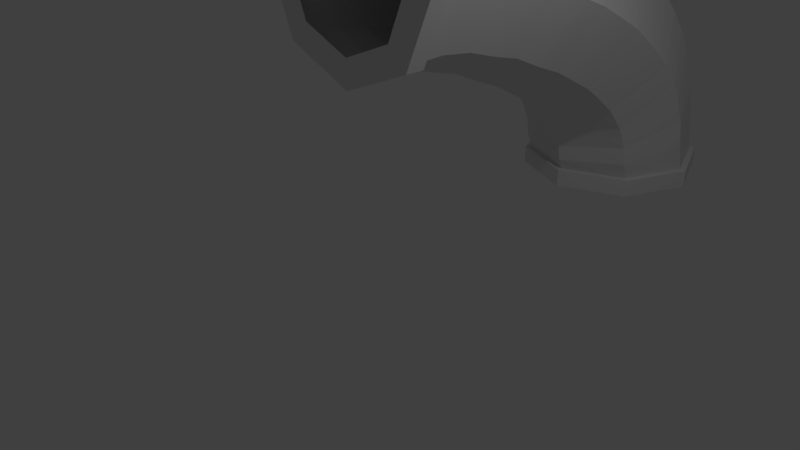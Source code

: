# Source: Pipe_Piece_3.blend  (saved by Blender 2.79.0; exported with 4.5.12 LTS)
import bpy
from mathutils import Matrix  # noqa: F401  (used for matrix-valued properties, if any)

bpy.ops.wm.read_factory_settings(use_empty=True)
scene = bpy.context.scene
scene.name = 'Scene'

# ---- collections
col_collection_1 = bpy.data.collections.new('Collection 1'); scene.collection.children.link(col_collection_1)

# ---- world
world_world = bpy.data.worlds.new('World'); scene.world = world_world
world_world.color = (0.05088, 0.05088, 0.05088)
world_world.use_sun_shadow = False
world_world.sun_shadow_jitter_overblur = 0.0
world_world.cycles.sampling_method = 'MANUAL'

# ---- cameras
cam_camera = bpy.data.cameras.new('Camera')
cam_camera.clip_end = 100.0
cam_camera.lens = 35.0
cam_camera.sensor_width = 32.0
cam_camera.sensor_height = 18.0
cam_camera.ortho_scale = 7.314
cam_camera.dof.focus_distance = 0.0
cam_camera.dof.aperture_fstop = 128.0

# ---- lights
light_lamp = bpy.data.lights.new('Lamp', 'POINT')
light_lamp.transmission_factor = 0.0
light_lamp.cutoff_distance = 30.0
light_lamp.energy = 100.0
light_lamp.shadow_buffer_clip_start = 1.001
light_lamp.shadow_soft_size = 0.1
light_lamp.shadow_maximum_resolution = 0.006
light_lamp.use_absolute_resolution = True

# ---- meshes
me_cylinder_001 = bpy.data.meshes.new('Cylinder.001')
me_cylinder_001.from_pydata([(0.0, -2.959, -2.513), (0.0, 1.0, 2.815), (0.7071, -2.96, -2.221), (0.7071, 0.7071, 2.815), (1.0, -2.964, -1.513), (1.0, 3.561e-08, 2.815), (0.7071, -2.968, -0.8064), (0.7071, -0.7071, 2.815), (-8.742e-08, -2.969, -0.5135), (-8.742e-08, -1.0, 2.815), (-0.7071, -2.968, -0.8064), (-0.7071, -0.7071, 2.815), (-1.0, -2.964, -1.513), (-1.0, 9.125e-08, 2.815), (-0.7071, -2.96, -2.221), (-0.7071, 0.7071, 2.815), (-6.725e-08, -0.7692, 2.815), (-6.725e-08, -2.968, -0.7443), (0.5439, -0.5439, 2.815), (0.5439, -2.967, -0.9696), (0.5439, 0.5439, 2.815), (0.5439, -2.961, -2.057), (0.0, 0.7692, 2.815), (0.0, -2.96, -2.283), (-0.5439, -0.5439, 2.815), (-0.5439, -2.967, -0.9696), (-0.5439, 0.5439, 2.815), (-0.5439, -2.961, -2.057), (-0.7692, 8.85e-08, 2.815), (-0.7692, -2.964, -1.513), (0.7692, 4.57e-08, 2.815), (0.7692, -2.964, -1.513), (0.0, -2.756, -2.512), (0.0, 1.0, 2.612), (0.7071, 0.7071, 2.612), (0.7071, -2.758, -2.219), (1.0, 5.591e-08, 2.612), (1.0, -2.762, -1.512), (0.7071, -0.7071, 2.612), (0.7071, -2.766, -0.8053), (-8.742e-08, -1.0, 2.612), (-8.742e-08, -2.767, -0.5124), (-0.7071, -0.7071, 2.612), (-0.7071, -2.766, -0.8053), (-1.0, 1.115e-07, 2.612), (-1.0, -2.762, -1.512), (-0.7071, 0.7071, 2.612), (-0.7071, -2.758, -2.219), (0.7574, 0.7574, 2.815), (0.0, 1.071, 2.815), (0.0, 1.071, 2.612), (0.7574, 0.7574, 2.612), (1.071, 3.539e-08, 2.815), (1.071, 5.588e-08, 2.612), (0.7574, -0.7574, 2.815), (0.7574, -0.7574, 2.612), (-9.22e-08, -1.071, 2.815), (-9.22e-08, -1.071, 2.612), (-0.7574, -0.7574, 2.815), (-0.7574, -0.7574, 2.612), (-1.071, 9.127e-08, 2.815), (-1.071, 1.118e-07, 2.612), (-0.7574, 0.7574, 2.815), (-0.7574, 0.7574, 2.612), (0.7574, -2.758, -2.27), (0.7574, -2.96, -2.271), (1.071, -2.964, -1.513), (1.071, -2.762, -1.512), (0.0, -2.958, -2.585), (0.0, -2.756, -2.583), (-0.7574, -2.758, -2.27), (-0.7574, -2.96, -2.271), (-1.071, -2.762, -1.512), (-1.071, -2.964, -1.513), (-0.7574, -2.766, -0.755), (-0.7574, -2.968, -0.7561), (-9.034e-08, -2.768, -0.4413), (-9.034e-08, -2.97, -0.4424), (0.7574, -2.766, -0.755), (0.7574, -2.968, -0.7561), (0.0, -2.221, -2.396), (0.0, -1.805, -2.303), (0.0, -1.244, -2.031), (0.0, -0.966, -1.84), (0.0, -0.7061, -1.614), (0.0, -0.4729, -1.36), (0.0, -0.2246, -1.047), (0.0, 0.03465, -0.6592), (0.0, 0.1963, -0.3551), (0.0, 0.4044, 0.06295), (0.0, 0.5278, 0.3845), (0.0, 0.7387, 0.9234), (0.0, 0.822, 1.258), (0.0, 0.9551, 1.781), (0.0, 0.9971, 2.123), (0.7071, 0.7064, 2.158), (0.7071, 0.6644, 1.817), (0.7071, 0.5378, 1.328), (0.7071, 0.4545, 0.9942), (0.7071, 0.2543, 0.4894), (0.7071, 0.1309, 0.1679), (0.7071, -0.06228, -0.2176), (0.7071, -0.224, -0.5217), (0.7071, -0.4645, -0.8795), (0.7071, -0.6906, -1.164), (0.7071, -0.8983, -1.393), (0.7071, -1.158, -1.619), (0.7071, -1.408, -1.788), (0.7071, -1.9, -2.026), (0.7071, -2.282, -2.109), (1.0, 0.00456, 2.245), (1.0, -0.03741, 1.903), (1.0, -0.1483, 1.499), (1.0, -0.2316, 1.165), (1.0, -0.4058, 0.7428), (1.0, -0.5292, 0.4213), (1.0, -0.6866, 0.1144), (1.0, -0.8483, -0.1897), (1.0, -1.044, -0.4739), (1.0, -1.216, -0.6908), (1.0, -1.362, -0.8593), (1.0, -1.622, -1.085), (1.0, -1.804, -1.202), (1.0, -2.129, -1.357), (1.0, -2.427, -1.417), (0.7071, -0.6973, 2.331), (0.7071, -0.7392, 1.989), (0.7071, -0.8344, 1.67), (0.7071, -0.9177, 1.336), (0.7071, -1.066, 0.9962), (0.7071, -1.189, 0.6747), (0.7071, -1.311, 0.4463), (0.7071, -1.473, 0.1423), (0.7071, -1.623, -0.06832), (0.7071, -1.742, -0.2176), (0.7071, -1.826, -0.3256), (0.7071, -2.086, -0.5515), (0.7071, -2.199, -0.6154), (0.7071, -2.358, -0.6876), (0.7071, -2.573, -0.7252), (-8.742e-08, -0.988, 2.367), (-8.742e-08, -1.03, 2.025), (-8.742e-08, -1.119, 1.741), (-8.742e-08, -1.202, 1.407), (-8.742e-08, -1.339, 1.101), (-8.742e-08, -1.463, 0.7797), (-8.742e-08, -1.57, 0.5838), (-8.742e-08, -1.731, 0.2798), (-8.742e-08, -1.863, 0.09967), (-8.742e-08, -1.959, -0.02165), (-8.742e-08, -2.018, -0.1046), (-8.742e-08, -2.278, -0.3305), (-8.742e-08, -2.363, -0.3726), (-8.742e-08, -2.453, -0.4104), (-8.742e-08, -2.633, -0.4385), (-0.7071, -0.6973, 2.331), (-0.7071, -0.7392, 1.989), (-0.7071, -0.8344, 1.67), (-0.7071, -0.9177, 1.336), (-0.7071, -1.066, 0.9962), (-0.7071, -1.189, 0.6747), (-0.7071, -1.311, 0.4463), (-0.7071, -1.473, 0.1423), (-0.7071, -1.623, -0.06832), (-0.7071, -1.742, -0.2176), (-0.7071, -1.826, -0.3256), (-0.7071, -2.086, -0.5515), (-0.7071, -2.199, -0.6154), (-0.7071, -2.358, -0.6876), (-0.7071, -2.573, -0.7252), (-1.0, 0.004561, 2.245), (-1.0, -0.03741, 1.903), (-1.0, -0.1483, 1.499), (-1.0, -0.2316, 1.165), (-1.0, -0.4058, 0.7428), (-1.0, -0.5292, 0.4213), (-1.0, -0.6866, 0.1144), (-1.0, -0.8483, -0.1897), (-1.0, -1.044, -0.4739), (-1.0, -1.216, -0.6908), (-1.0, -1.362, -0.8593), (-1.0, -1.622, -1.085), (-1.0, -1.804, -1.202), (-1.0, -2.129, -1.357), (-1.0, -2.427, -1.417), (-0.7071, 0.7064, 2.158), (-0.7071, 0.6644, 1.817), (-0.7071, 0.5378, 1.328), (-0.7071, 0.4545, 0.9942), (-0.7071, 0.2543, 0.4894), (-0.7071, 0.1309, 0.1679), (-0.7071, -0.06228, -0.2176), (-0.7071, -0.224, -0.5217), (-0.7071, -0.4645, -0.8795), (-0.7071, -0.6906, -1.164), (-0.7071, -0.8983, -1.393), (-0.7071, -1.158, -1.619), (-0.7071, -1.408, -1.788), (-0.7071, -1.9, -2.026), (-0.7071, -2.282, -2.109)], [], [(1, 3, 48, 49), (3, 5, 52, 48), (7, 38, 55, 54), (9, 40, 57, 56), (11, 42, 59, 58), (3, 1, 15, 13, 28, 26, 22, 20, 30, 5), (46, 44, 61, 63), (33, 46, 63, 50), (0, 2, 4, 31, 21, 23, 27, 29, 12, 14), (38, 7, 5, 36), (5, 30, 18, 16, 24, 28, 13, 11, 9, 7), (36, 5, 3, 34), (12, 29, 25, 17, 19, 31, 4, 6, 8, 10), (14, 47, 70, 71), (185, 46, 33, 94), (12, 45, 72, 73), (170, 44, 46, 185), (155, 42, 44, 170), (8, 41, 76, 77), (140, 40, 42, 155), (125, 38, 40, 140), (6, 4, 66, 79), (110, 36, 38, 125), (2, 35, 64, 65), (95, 34, 36, 110), (32, 35, 64, 69), (94, 33, 34, 95), (50, 49, 48, 51), (3, 34, 51, 48), (34, 33, 50, 51), (33, 1, 49, 50), (51, 48, 52, 53), (5, 36, 53, 52), (36, 34, 51, 53), (53, 52, 54, 55), (5, 7, 54, 52), (38, 36, 53, 55), (55, 54, 56, 57), (7, 9, 56, 54), (40, 38, 55, 57), (57, 56, 58, 59), (9, 11, 58, 56), (42, 40, 57, 59), (59, 58, 60, 61), (44, 42, 59, 61), (11, 13, 60, 58), (13, 44, 61, 60), (61, 60, 62, 63), (15, 46, 63, 62), (13, 15, 62, 60), (63, 62, 49, 50), (15, 1, 49, 62), (65, 64, 67, 66), (35, 37, 67, 64), (37, 4, 66, 67), (4, 2, 65, 66), (68, 69, 64, 65), (0, 32, 69, 68), (2, 0, 68, 65), (71, 70, 69, 68), (47, 32, 69, 70), (0, 14, 71, 68), (73, 72, 70, 71), (14, 12, 73, 71), (45, 47, 70, 72), (75, 74, 72, 73), (12, 10, 75, 73), (43, 45, 72, 74), (10, 43, 74, 75), (77, 76, 74, 75), (41, 43, 74, 76), (10, 8, 77, 75), (79, 78, 76, 77), (8, 6, 79, 77), (39, 41, 76, 78), (6, 39, 78, 79), (66, 67, 78, 79), (37, 39, 78, 67), (32, 80, 109, 35), (80, 81, 108, 109), (81, 82, 107, 108), (82, 83, 106, 107), (83, 84, 105, 106), (84, 85, 104, 105), (85, 86, 103, 104), (86, 87, 102, 103), (87, 88, 101, 102), (88, 89, 100, 101), (89, 90, 99, 100), (90, 91, 98, 99), (91, 92, 97, 98), (92, 93, 96, 97), (93, 94, 95, 96), (35, 109, 124, 37), (109, 108, 123, 124), (108, 107, 122, 123), (107, 106, 121, 122), (106, 105, 120, 121), (105, 104, 119, 120), (104, 103, 118, 119), (103, 102, 117, 118), (102, 101, 116, 117), (101, 100, 115, 116), (100, 99, 114, 115), (99, 98, 113, 114), (98, 97, 112, 113), (97, 96, 111, 112), (96, 95, 110, 111), (37, 124, 139, 39), (124, 123, 138, 139), (123, 122, 137, 138), (122, 121, 136, 137), (121, 120, 135, 136), (120, 119, 134, 135), (119, 118, 133, 134), (118, 117, 132, 133), (117, 116, 131, 132), (116, 115, 130, 131), (115, 114, 129, 130), (114, 113, 128, 129), (113, 112, 127, 128), (112, 111, 126, 127), (111, 110, 125, 126), (39, 139, 154, 41), (139, 138, 153, 154), (138, 137, 152, 153), (137, 136, 151, 152), (136, 135, 150, 151), (135, 134, 149, 150), (134, 133, 148, 149), (133, 132, 147, 148), (132, 131, 146, 147), (131, 130, 145, 146), (130, 129, 144, 145), (129, 128, 143, 144), (128, 127, 142, 143), (127, 126, 141, 142), (126, 125, 140, 141), (41, 154, 169, 43), (154, 153, 168, 169), (153, 152, 167, 168), (152, 151, 166, 167), (151, 150, 165, 166), (150, 149, 164, 165), (149, 148, 163, 164), (148, 147, 162, 163), (147, 146, 161, 162), (146, 145, 160, 161), (145, 144, 159, 160), (144, 143, 158, 159), (143, 142, 157, 158), (142, 141, 156, 157), (141, 140, 155, 156), (43, 169, 184, 45), (169, 168, 183, 184), (168, 167, 182, 183), (167, 166, 181, 182), (166, 165, 180, 181), (165, 164, 179, 180), (164, 163, 178, 179), (163, 162, 177, 178), (162, 161, 176, 177), (161, 160, 175, 176), (160, 159, 174, 175), (159, 158, 173, 174), (158, 157, 172, 173), (157, 156, 171, 172), (156, 155, 170, 171), (45, 184, 199, 47), (184, 183, 198, 199), (183, 182, 197, 198), (182, 181, 196, 197), (181, 180, 195, 196), (180, 179, 194, 195), (179, 178, 193, 194), (178, 177, 192, 193), (177, 176, 191, 192), (176, 175, 190, 191), (175, 174, 189, 190), (174, 173, 188, 189), (173, 172, 187, 188), (172, 171, 186, 187), (171, 170, 185, 186), (47, 199, 80, 32), (199, 198, 81, 80), (198, 197, 82, 81), (197, 196, 83, 82), (196, 195, 84, 83), (195, 194, 85, 84), (194, 193, 86, 85), (193, 192, 87, 86), (192, 191, 88, 87), (191, 190, 89, 88), (190, 189, 90, 89), (189, 188, 91, 90), (188, 187, 92, 91), (187, 186, 93, 92), (186, 185, 94, 93), (40, 9, 7, 38), (42, 11, 9, 40), (44, 13, 11, 42), (46, 15, 13, 44), (46, 33, 1, 15), (34, 3, 1, 33), (47, 45, 12, 14), (32, 47, 14, 0), (32, 0, 2, 35), (37, 35, 2, 4), (39, 37, 4, 6), (41, 39, 6, 8), (43, 41, 8, 10), (45, 43, 10, 12)])
me_cylinder_001.use_remesh_preserve_volume = False
me_cylinder_001.use_remesh_preserve_attributes = False
me_cylinder_001.use_mirror_vertex_groups = False
me_cylinder_001.update()

# ---- objects
ob_cylinder_001 = bpy.data.objects.new('Cylinder.001', me_cylinder_001)
ob_lamp = bpy.data.objects.new('Lamp', light_lamp)
ob_camera = bpy.data.objects.new('Camera', cam_camera)

# ---- transforms, parenting, visibility, modifiers, constraints
ob_cylinder_001.location = (0.0, 3.362, 3.627)
ob_cylinder_001.rotation_euler = (1.571, -0.0, 0.0)
ob_cylinder_001.scale = (1.3, 1.3, 1.3)
ob_cylinder_001.lineart.crease_threshold = 0.0
ob_lamp.location = (4.076, 1.005, 5.904)
ob_lamp.rotation_euler = (0.6503, 0.05522, 1.866)
ob_lamp.lock_rotations_4d = False
ob_lamp.empty_display_type = 'ARROWS'
ob_lamp.color = (0.0, 0.0, 0.0, 0.0)
ob_lamp.lineart.crease_threshold = 0.0
ob_camera.location = (7.481, -6.508, 5.344)
ob_camera.rotation_euler = (1.109, 0.0, 0.8149)
ob_camera.lock_rotations_4d = False
ob_camera.empty_display_type = 'ARROWS'
ob_camera.color = (0.0, 0.0, 0.0, 0.0)
ob_camera.display_type = 'WIRE'
ob_camera.lineart.crease_threshold = 0.0

# ---- collection membership
col_collection_1.objects.link(ob_cylinder_001)
col_collection_1.objects.link(ob_lamp)
col_collection_1.objects.link(ob_camera)

# ---- scene / render settings (as saved in the file)
scene.camera = ob_camera
scene.frame_start = 1; scene.frame_end = 250; scene.frame_set(1)
scene.render.engine = 'BLENDER_EEVEE_NEXT'
scene.render.resolution_percentage = 50
scene.render.dither_intensity = 0.0
scene.cycles.use_denoising = False
scene.cycles.samples = 128
scene.cycles.sampling_pattern = 'TABULATED_SOBOL'
scene.cycles.use_adaptive_sampling = False
scene.cycles.use_light_tree = False
scene.cycles.blur_glossy = 0.0
scene.cycles.sample_clamp_indirect = 0.0
scene.view_settings.view_transform = 'Standard'
bpy.context.view_layer.update()
